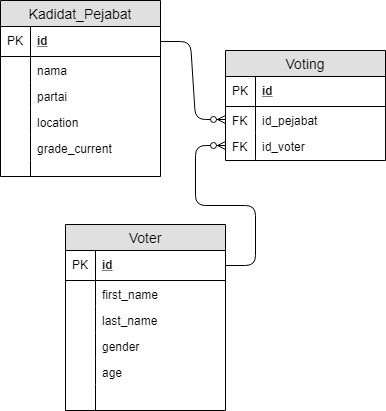

The diagram above was exported from draw.io. Its source (the exported page's mxGraphModel, read from the mxfile embedded in the PNG):
<mxGraphModel dx="1408" dy="699" grid="1" gridSize="10" guides="1" tooltips="1" connect="1" arrows="1" fold="1" page="1" pageScale="1" pageWidth="827" pageHeight="1169" math="0" shadow="0">
  <root>
    <mxCell id="0" />
    <mxCell id="1" parent="0" />
    <mxCell id="EvhmqlTvwYV3XILQgLEf-1" value="Kadidat_Pejabat" style="swimlane;fontStyle=0;childLayout=stackLayout;horizontal=1;startSize=26;fillColor=#e0e0e0;horizontalStack=0;resizeParent=1;resizeParentMax=0;resizeLast=0;collapsible=1;marginBottom=0;swimlaneFillColor=#ffffff;align=center;fontSize=14;" vertex="1" parent="1">
      <mxGeometry x="55" y="86" width="160" height="176" as="geometry" />
    </mxCell>
    <mxCell id="EvhmqlTvwYV3XILQgLEf-2" value="id" style="shape=partialRectangle;top=0;left=0;right=0;bottom=1;align=left;verticalAlign=middle;fillColor=none;spacingLeft=34;spacingRight=4;overflow=hidden;rotatable=0;points=[[0,0.5],[1,0.5]];portConstraint=eastwest;dropTarget=0;fontStyle=5;fontSize=12;" vertex="1" parent="EvhmqlTvwYV3XILQgLEf-1">
      <mxGeometry y="26" width="160" height="30" as="geometry" />
    </mxCell>
    <mxCell id="EvhmqlTvwYV3XILQgLEf-3" value="PK" style="shape=partialRectangle;top=0;left=0;bottom=0;fillColor=none;align=left;verticalAlign=middle;spacingLeft=4;spacingRight=4;overflow=hidden;rotatable=0;points=[];portConstraint=eastwest;part=1;fontSize=12;" vertex="1" connectable="0" parent="EvhmqlTvwYV3XILQgLEf-2">
      <mxGeometry width="30" height="30" as="geometry" />
    </mxCell>
    <mxCell id="EvhmqlTvwYV3XILQgLEf-4" value="nama" style="shape=partialRectangle;top=0;left=0;right=0;bottom=0;align=left;verticalAlign=top;fillColor=none;spacingLeft=34;spacingRight=4;overflow=hidden;rotatable=0;points=[[0,0.5],[1,0.5]];portConstraint=eastwest;dropTarget=0;fontSize=12;" vertex="1" parent="EvhmqlTvwYV3XILQgLEf-1">
      <mxGeometry y="56" width="160" height="26" as="geometry" />
    </mxCell>
    <mxCell id="EvhmqlTvwYV3XILQgLEf-5" value="" style="shape=partialRectangle;top=0;left=0;bottom=0;fillColor=none;align=left;verticalAlign=top;spacingLeft=4;spacingRight=4;overflow=hidden;rotatable=0;points=[];portConstraint=eastwest;part=1;fontSize=12;" vertex="1" connectable="0" parent="EvhmqlTvwYV3XILQgLEf-4">
      <mxGeometry width="30" height="26" as="geometry" />
    </mxCell>
    <mxCell id="EvhmqlTvwYV3XILQgLEf-6" value="partai" style="shape=partialRectangle;top=0;left=0;right=0;bottom=0;align=left;verticalAlign=top;fillColor=none;spacingLeft=34;spacingRight=4;overflow=hidden;rotatable=0;points=[[0,0.5],[1,0.5]];portConstraint=eastwest;dropTarget=0;fontSize=12;" vertex="1" parent="EvhmqlTvwYV3XILQgLEf-1">
      <mxGeometry y="82" width="160" height="26" as="geometry" />
    </mxCell>
    <mxCell id="EvhmqlTvwYV3XILQgLEf-7" value="" style="shape=partialRectangle;top=0;left=0;bottom=0;fillColor=none;align=left;verticalAlign=top;spacingLeft=4;spacingRight=4;overflow=hidden;rotatable=0;points=[];portConstraint=eastwest;part=1;fontSize=12;" vertex="1" connectable="0" parent="EvhmqlTvwYV3XILQgLEf-6">
      <mxGeometry width="30" height="26" as="geometry" />
    </mxCell>
    <mxCell id="EvhmqlTvwYV3XILQgLEf-12" value="location" style="shape=partialRectangle;top=0;left=0;right=0;bottom=0;align=left;verticalAlign=top;fillColor=none;spacingLeft=34;spacingRight=4;overflow=hidden;rotatable=0;points=[[0,0.5],[1,0.5]];portConstraint=eastwest;dropTarget=0;fontSize=12;" vertex="1" parent="EvhmqlTvwYV3XILQgLEf-1">
      <mxGeometry y="108" width="160" height="26" as="geometry" />
    </mxCell>
    <mxCell id="EvhmqlTvwYV3XILQgLEf-13" value="" style="shape=partialRectangle;top=0;left=0;bottom=0;fillColor=none;align=left;verticalAlign=top;spacingLeft=4;spacingRight=4;overflow=hidden;rotatable=0;points=[];portConstraint=eastwest;part=1;fontSize=12;" vertex="1" connectable="0" parent="EvhmqlTvwYV3XILQgLEf-12">
      <mxGeometry width="30" height="26" as="geometry" />
    </mxCell>
    <mxCell id="EvhmqlTvwYV3XILQgLEf-8" value="grade_current" style="shape=partialRectangle;top=0;left=0;right=0;bottom=0;align=left;verticalAlign=top;fillColor=none;spacingLeft=34;spacingRight=4;overflow=hidden;rotatable=0;points=[[0,0.5],[1,0.5]];portConstraint=eastwest;dropTarget=0;fontSize=12;" vertex="1" parent="EvhmqlTvwYV3XILQgLEf-1">
      <mxGeometry y="134" width="160" height="26" as="geometry" />
    </mxCell>
    <mxCell id="EvhmqlTvwYV3XILQgLEf-9" value="" style="shape=partialRectangle;top=0;left=0;bottom=0;fillColor=none;align=left;verticalAlign=top;spacingLeft=4;spacingRight=4;overflow=hidden;rotatable=0;points=[];portConstraint=eastwest;part=1;fontSize=12;" vertex="1" connectable="0" parent="EvhmqlTvwYV3XILQgLEf-8">
      <mxGeometry width="30" height="26" as="geometry" />
    </mxCell>
    <mxCell id="EvhmqlTvwYV3XILQgLEf-10" value="" style="shape=partialRectangle;top=0;left=0;right=0;bottom=0;align=left;verticalAlign=top;fillColor=none;spacingLeft=34;spacingRight=4;overflow=hidden;rotatable=0;points=[[0,0.5],[1,0.5]];portConstraint=eastwest;dropTarget=0;fontSize=12;" vertex="1" parent="EvhmqlTvwYV3XILQgLEf-1">
      <mxGeometry y="160" width="160" height="16" as="geometry" />
    </mxCell>
    <mxCell id="EvhmqlTvwYV3XILQgLEf-11" value="" style="shape=partialRectangle;top=0;left=0;bottom=0;fillColor=none;align=left;verticalAlign=top;spacingLeft=4;spacingRight=4;overflow=hidden;rotatable=0;points=[];portConstraint=eastwest;part=1;fontSize=12;" vertex="1" connectable="0" parent="EvhmqlTvwYV3XILQgLEf-10">
      <mxGeometry width="30" height="16" as="geometry" />
    </mxCell>
    <mxCell id="EvhmqlTvwYV3XILQgLEf-14" value="Voter" style="swimlane;fontStyle=0;childLayout=stackLayout;horizontal=1;startSize=26;fillColor=#e0e0e0;horizontalStack=0;resizeParent=1;resizeParentMax=0;resizeLast=0;collapsible=1;marginBottom=0;swimlaneFillColor=#ffffff;align=center;fontSize=14;" vertex="1" parent="1">
      <mxGeometry x="120" y="310" width="160" height="186" as="geometry" />
    </mxCell>
    <mxCell id="EvhmqlTvwYV3XILQgLEf-15" value="id" style="shape=partialRectangle;top=0;left=0;right=0;bottom=1;align=left;verticalAlign=middle;fillColor=none;spacingLeft=34;spacingRight=4;overflow=hidden;rotatable=0;points=[[0,0.5],[1,0.5]];portConstraint=eastwest;dropTarget=0;fontStyle=5;fontSize=12;" vertex="1" parent="EvhmqlTvwYV3XILQgLEf-14">
      <mxGeometry y="26" width="160" height="30" as="geometry" />
    </mxCell>
    <mxCell id="EvhmqlTvwYV3XILQgLEf-16" value="PK" style="shape=partialRectangle;top=0;left=0;bottom=0;fillColor=none;align=left;verticalAlign=middle;spacingLeft=4;spacingRight=4;overflow=hidden;rotatable=0;points=[];portConstraint=eastwest;part=1;fontSize=12;" vertex="1" connectable="0" parent="EvhmqlTvwYV3XILQgLEf-15">
      <mxGeometry width="30" height="30" as="geometry" />
    </mxCell>
    <mxCell id="EvhmqlTvwYV3XILQgLEf-17" value="first_name" style="shape=partialRectangle;top=0;left=0;right=0;bottom=0;align=left;verticalAlign=top;fillColor=none;spacingLeft=34;spacingRight=4;overflow=hidden;rotatable=0;points=[[0,0.5],[1,0.5]];portConstraint=eastwest;dropTarget=0;fontSize=12;" vertex="1" parent="EvhmqlTvwYV3XILQgLEf-14">
      <mxGeometry y="56" width="160" height="26" as="geometry" />
    </mxCell>
    <mxCell id="EvhmqlTvwYV3XILQgLEf-18" value="" style="shape=partialRectangle;top=0;left=0;bottom=0;fillColor=none;align=left;verticalAlign=top;spacingLeft=4;spacingRight=4;overflow=hidden;rotatable=0;points=[];portConstraint=eastwest;part=1;fontSize=12;" vertex="1" connectable="0" parent="EvhmqlTvwYV3XILQgLEf-17">
      <mxGeometry width="30" height="26" as="geometry" />
    </mxCell>
    <mxCell id="EvhmqlTvwYV3XILQgLEf-19" value="last_name" style="shape=partialRectangle;top=0;left=0;right=0;bottom=0;align=left;verticalAlign=top;fillColor=none;spacingLeft=34;spacingRight=4;overflow=hidden;rotatable=0;points=[[0,0.5],[1,0.5]];portConstraint=eastwest;dropTarget=0;fontSize=12;" vertex="1" parent="EvhmqlTvwYV3XILQgLEf-14">
      <mxGeometry y="82" width="160" height="26" as="geometry" />
    </mxCell>
    <mxCell id="EvhmqlTvwYV3XILQgLEf-20" value="" style="shape=partialRectangle;top=0;left=0;bottom=0;fillColor=none;align=left;verticalAlign=top;spacingLeft=4;spacingRight=4;overflow=hidden;rotatable=0;points=[];portConstraint=eastwest;part=1;fontSize=12;" vertex="1" connectable="0" parent="EvhmqlTvwYV3XILQgLEf-19">
      <mxGeometry width="30" height="26" as="geometry" />
    </mxCell>
    <mxCell id="EvhmqlTvwYV3XILQgLEf-21" value="gender" style="shape=partialRectangle;top=0;left=0;right=0;bottom=0;align=left;verticalAlign=top;fillColor=none;spacingLeft=34;spacingRight=4;overflow=hidden;rotatable=0;points=[[0,0.5],[1,0.5]];portConstraint=eastwest;dropTarget=0;fontSize=12;" vertex="1" parent="EvhmqlTvwYV3XILQgLEf-14">
      <mxGeometry y="108" width="160" height="26" as="geometry" />
    </mxCell>
    <mxCell id="EvhmqlTvwYV3XILQgLEf-22" value="" style="shape=partialRectangle;top=0;left=0;bottom=0;fillColor=none;align=left;verticalAlign=top;spacingLeft=4;spacingRight=4;overflow=hidden;rotatable=0;points=[];portConstraint=eastwest;part=1;fontSize=12;" vertex="1" connectable="0" parent="EvhmqlTvwYV3XILQgLEf-21">
      <mxGeometry width="30" height="26" as="geometry" />
    </mxCell>
    <mxCell id="EvhmqlTvwYV3XILQgLEf-25" value="age" style="shape=partialRectangle;top=0;left=0;right=0;bottom=0;align=left;verticalAlign=top;fillColor=none;spacingLeft=34;spacingRight=4;overflow=hidden;rotatable=0;points=[[0,0.5],[1,0.5]];portConstraint=eastwest;dropTarget=0;fontSize=12;" vertex="1" parent="EvhmqlTvwYV3XILQgLEf-14">
      <mxGeometry y="134" width="160" height="26" as="geometry" />
    </mxCell>
    <mxCell id="EvhmqlTvwYV3XILQgLEf-26" value="" style="shape=partialRectangle;top=0;left=0;bottom=0;fillColor=none;align=left;verticalAlign=top;spacingLeft=4;spacingRight=4;overflow=hidden;rotatable=0;points=[];portConstraint=eastwest;part=1;fontSize=12;" vertex="1" connectable="0" parent="EvhmqlTvwYV3XILQgLEf-25">
      <mxGeometry width="30" height="26" as="geometry" />
    </mxCell>
    <mxCell id="EvhmqlTvwYV3XILQgLEf-23" value="" style="shape=partialRectangle;top=0;left=0;right=0;bottom=0;align=left;verticalAlign=top;fillColor=none;spacingLeft=34;spacingRight=4;overflow=hidden;rotatable=0;points=[[0,0.5],[1,0.5]];portConstraint=eastwest;dropTarget=0;fontSize=12;" vertex="1" parent="EvhmqlTvwYV3XILQgLEf-14">
      <mxGeometry y="160" width="160" height="26" as="geometry" />
    </mxCell>
    <mxCell id="EvhmqlTvwYV3XILQgLEf-24" value="" style="shape=partialRectangle;top=0;left=0;bottom=0;fillColor=none;align=left;verticalAlign=top;spacingLeft=4;spacingRight=4;overflow=hidden;rotatable=0;points=[];portConstraint=eastwest;part=1;fontSize=12;" vertex="1" connectable="0" parent="EvhmqlTvwYV3XILQgLEf-23">
      <mxGeometry width="30" height="26" as="geometry" />
    </mxCell>
    <mxCell id="EvhmqlTvwYV3XILQgLEf-27" value="Voting" style="swimlane;fontStyle=0;childLayout=stackLayout;horizontal=1;startSize=26;fillColor=#e0e0e0;horizontalStack=0;resizeParent=1;resizeParentMax=0;resizeLast=0;collapsible=1;marginBottom=0;swimlaneFillColor=#ffffff;align=center;fontSize=14;" vertex="1" parent="1">
      <mxGeometry x="280" y="136" width="160" height="110" as="geometry" />
    </mxCell>
    <mxCell id="EvhmqlTvwYV3XILQgLEf-28" value="id" style="shape=partialRectangle;top=0;left=0;right=0;bottom=1;align=left;verticalAlign=middle;fillColor=none;spacingLeft=34;spacingRight=4;overflow=hidden;rotatable=0;points=[[0,0.5],[1,0.5]];portConstraint=eastwest;dropTarget=0;fontStyle=5;fontSize=12;" vertex="1" parent="EvhmqlTvwYV3XILQgLEf-27">
      <mxGeometry y="26" width="160" height="30" as="geometry" />
    </mxCell>
    <mxCell id="EvhmqlTvwYV3XILQgLEf-29" value="PK" style="shape=partialRectangle;top=0;left=0;bottom=0;fillColor=none;align=left;verticalAlign=middle;spacingLeft=4;spacingRight=4;overflow=hidden;rotatable=0;points=[];portConstraint=eastwest;part=1;fontSize=12;" vertex="1" connectable="0" parent="EvhmqlTvwYV3XILQgLEf-28">
      <mxGeometry width="30" height="30" as="geometry" />
    </mxCell>
    <mxCell id="EvhmqlTvwYV3XILQgLEf-30" value="id_pejabat" style="shape=partialRectangle;top=0;left=0;right=0;bottom=0;align=left;verticalAlign=top;fillColor=none;spacingLeft=34;spacingRight=4;overflow=hidden;rotatable=0;points=[[0,0.5],[1,0.5]];portConstraint=eastwest;dropTarget=0;fontSize=12;" vertex="1" parent="EvhmqlTvwYV3XILQgLEf-27">
      <mxGeometry y="56" width="160" height="26" as="geometry" />
    </mxCell>
    <mxCell id="EvhmqlTvwYV3XILQgLEf-31" value="FK" style="shape=partialRectangle;top=0;left=0;bottom=0;fillColor=none;align=left;verticalAlign=top;spacingLeft=4;spacingRight=4;overflow=hidden;rotatable=0;points=[];portConstraint=eastwest;part=1;fontSize=12;" vertex="1" connectable="0" parent="EvhmqlTvwYV3XILQgLEf-30">
      <mxGeometry width="30" height="26" as="geometry" />
    </mxCell>
    <mxCell id="EvhmqlTvwYV3XILQgLEf-32" value="id_voter" style="shape=partialRectangle;top=0;left=0;right=0;bottom=0;align=left;verticalAlign=top;fillColor=none;spacingLeft=34;spacingRight=4;overflow=hidden;rotatable=0;points=[[0,0.5],[1,0.5]];portConstraint=eastwest;dropTarget=0;fontSize=12;" vertex="1" parent="EvhmqlTvwYV3XILQgLEf-27">
      <mxGeometry y="82" width="160" height="26" as="geometry" />
    </mxCell>
    <mxCell id="EvhmqlTvwYV3XILQgLEf-33" value="FK" style="shape=partialRectangle;top=0;left=0;bottom=0;fillColor=none;align=left;verticalAlign=top;spacingLeft=4;spacingRight=4;overflow=hidden;rotatable=0;points=[];portConstraint=eastwest;part=1;fontSize=12;" vertex="1" connectable="0" parent="EvhmqlTvwYV3XILQgLEf-32">
      <mxGeometry width="30" height="26" as="geometry" />
    </mxCell>
    <mxCell id="EvhmqlTvwYV3XILQgLEf-38" value="" style="shape=partialRectangle;top=0;left=0;right=0;bottom=0;align=left;verticalAlign=top;fillColor=none;spacingLeft=34;spacingRight=4;overflow=hidden;rotatable=0;points=[[0,0.5],[1,0.5]];portConstraint=eastwest;dropTarget=0;fontSize=12;" vertex="1" parent="EvhmqlTvwYV3XILQgLEf-27">
      <mxGeometry y="108" width="160" height="2" as="geometry" />
    </mxCell>
    <mxCell id="EvhmqlTvwYV3XILQgLEf-39" value="" style="shape=partialRectangle;top=0;left=0;bottom=0;fillColor=none;align=left;verticalAlign=top;spacingLeft=4;spacingRight=4;overflow=hidden;rotatable=0;points=[];portConstraint=eastwest;part=1;fontSize=12;" vertex="1" connectable="0" parent="EvhmqlTvwYV3XILQgLEf-38">
      <mxGeometry width="30" height="2" as="geometry" />
    </mxCell>
    <mxCell id="EvhmqlTvwYV3XILQgLEf-41" value="" style="edgeStyle=entityRelationEdgeStyle;fontSize=12;html=1;endArrow=ERzeroToMany;endFill=1;entryX=0;entryY=0.5;entryDx=0;entryDy=0;exitX=1;exitY=0.5;exitDx=0;exitDy=0;" edge="1" parent="1" source="EvhmqlTvwYV3XILQgLEf-2" target="EvhmqlTvwYV3XILQgLEf-30">
      <mxGeometry width="100" height="100" relative="1" as="geometry">
        <mxPoint x="60" y="380" as="sourcePoint" />
        <mxPoint x="160" y="280" as="targetPoint" />
      </mxGeometry>
    </mxCell>
    <mxCell id="EvhmqlTvwYV3XILQgLEf-43" value="" style="edgeStyle=entityRelationEdgeStyle;fontSize=12;html=1;endArrow=ERzeroToMany;endFill=1;exitX=1;exitY=0.5;exitDx=0;exitDy=0;entryX=0;entryY=0.5;entryDx=0;entryDy=0;" edge="1" parent="1" source="EvhmqlTvwYV3XILQgLEf-15" target="EvhmqlTvwYV3XILQgLEf-32">
      <mxGeometry width="100" height="100" relative="1" as="geometry">
        <mxPoint x="510" y="429" as="sourcePoint" />
        <mxPoint x="610" y="329" as="targetPoint" />
      </mxGeometry>
    </mxCell>
  </root>
</mxGraphModel>